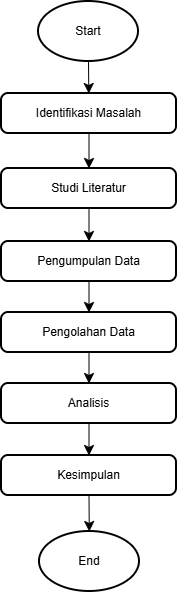

The diagram above was exported from draw.io. Its source (the exported page's mxGraphModel, read from the mxfile embedded in the PNG):
<mxGraphModel dx="1094" dy="674" grid="1" gridSize="10" guides="1" tooltips="1" connect="1" arrows="1" fold="1" page="1" pageScale="1" pageWidth="850" pageHeight="1100" math="0" shadow="0">
  <root>
    <mxCell id="0" />
    <mxCell id="1" parent="0" />
    <mxCell id="cS07YVbo8y3aCXu7Qxb--9" edge="1" parent="1" source="cS07YVbo8y3aCXu7Qxb--1" style="edgeStyle=none;curved=1;rounded=0;orthogonalLoop=1;jettySize=auto;html=1;exitX=0.5;exitY=1;exitDx=0;exitDy=0;exitPerimeter=0;fontSize=12;startSize=8;endSize=8;" target="cS07YVbo8y3aCXu7Qxb--2">
      <mxGeometry relative="1" as="geometry" />
    </mxCell>
    <mxCell id="cS07YVbo8y3aCXu7Qxb--1" parent="1" style="strokeWidth=2;html=1;shape=mxgraph.flowchart.start_1;whiteSpace=wrap;" value="Start" vertex="1">
      <mxGeometry height="60" width="100" x="375" y="50" as="geometry" />
    </mxCell>
    <mxCell id="cS07YVbo8y3aCXu7Qxb--10" edge="1" parent="1" source="cS07YVbo8y3aCXu7Qxb--2" style="edgeStyle=none;curved=1;rounded=0;orthogonalLoop=1;jettySize=auto;html=1;exitX=0.5;exitY=1;exitDx=0;exitDy=0;fontSize=12;startSize=8;endSize=8;" target="cS07YVbo8y3aCXu7Qxb--3">
      <mxGeometry relative="1" as="geometry" />
    </mxCell>
    <mxCell id="cS07YVbo8y3aCXu7Qxb--2" parent="1" style="rounded=1;whiteSpace=wrap;html=1;absoluteArcSize=1;arcSize=14;strokeWidth=2;" value="Identifikasi Masalah" vertex="1">
      <mxGeometry height="40" width="175" x="338" y="142" as="geometry" />
    </mxCell>
    <mxCell id="cS07YVbo8y3aCXu7Qxb--11" edge="1" parent="1" source="cS07YVbo8y3aCXu7Qxb--3" style="edgeStyle=none;curved=1;rounded=0;orthogonalLoop=1;jettySize=auto;html=1;exitX=0.5;exitY=1;exitDx=0;exitDy=0;fontSize=12;startSize=8;endSize=8;" target="cS07YVbo8y3aCXu7Qxb--4">
      <mxGeometry relative="1" as="geometry" />
    </mxCell>
    <mxCell id="cS07YVbo8y3aCXu7Qxb--3" parent="1" style="rounded=1;whiteSpace=wrap;html=1;absoluteArcSize=1;arcSize=14;strokeWidth=2;" value="Studi Literatur" vertex="1">
      <mxGeometry height="40" width="175" x="338" y="217" as="geometry" />
    </mxCell>
    <mxCell id="cS07YVbo8y3aCXu7Qxb--12" edge="1" parent="1" source="cS07YVbo8y3aCXu7Qxb--4" style="edgeStyle=none;curved=1;rounded=0;orthogonalLoop=1;jettySize=auto;html=1;exitX=0.5;exitY=1;exitDx=0;exitDy=0;entryX=0.5;entryY=0;entryDx=0;entryDy=0;fontSize=12;startSize=8;endSize=8;" target="cS07YVbo8y3aCXu7Qxb--5">
      <mxGeometry relative="1" as="geometry" />
    </mxCell>
    <mxCell id="cS07YVbo8y3aCXu7Qxb--4" parent="1" style="rounded=1;whiteSpace=wrap;html=1;absoluteArcSize=1;arcSize=14;strokeWidth=2;" value="Pengumpulan Data" vertex="1">
      <mxGeometry height="40" width="175" x="338" y="290" as="geometry" />
    </mxCell>
    <mxCell id="cS07YVbo8y3aCXu7Qxb--13" edge="1" parent="1" source="cS07YVbo8y3aCXu7Qxb--5" style="edgeStyle=none;curved=1;rounded=0;orthogonalLoop=1;jettySize=auto;html=1;exitX=0.5;exitY=1;exitDx=0;exitDy=0;fontSize=12;startSize=8;endSize=8;" target="cS07YVbo8y3aCXu7Qxb--7">
      <mxGeometry relative="1" as="geometry" />
    </mxCell>
    <mxCell id="cS07YVbo8y3aCXu7Qxb--5" parent="1" style="rounded=1;whiteSpace=wrap;html=1;absoluteArcSize=1;arcSize=14;strokeWidth=2;" value="Pengolahan Data" vertex="1">
      <mxGeometry height="40" width="175" x="338" y="361" as="geometry" />
    </mxCell>
    <mxCell id="cS07YVbo8y3aCXu7Qxb--15" edge="1" parent="1" source="cS07YVbo8y3aCXu7Qxb--6" style="edgeStyle=none;curved=1;rounded=0;orthogonalLoop=1;jettySize=auto;html=1;exitX=0.5;exitY=1;exitDx=0;exitDy=0;fontSize=12;startSize=8;endSize=8;" target="cS07YVbo8y3aCXu7Qxb--8">
      <mxGeometry relative="1" as="geometry" />
    </mxCell>
    <mxCell id="cS07YVbo8y3aCXu7Qxb--6" parent="1" style="rounded=1;whiteSpace=wrap;html=1;absoluteArcSize=1;arcSize=14;strokeWidth=2;" value="Kesimpulan" vertex="1">
      <mxGeometry height="40" width="175" x="338" y="504" as="geometry" />
    </mxCell>
    <mxCell id="cS07YVbo8y3aCXu7Qxb--14" edge="1" parent="1" source="cS07YVbo8y3aCXu7Qxb--7" style="edgeStyle=none;curved=1;rounded=0;orthogonalLoop=1;jettySize=auto;html=1;exitX=0.5;exitY=1;exitDx=0;exitDy=0;fontSize=12;startSize=8;endSize=8;" target="cS07YVbo8y3aCXu7Qxb--6">
      <mxGeometry relative="1" as="geometry" />
    </mxCell>
    <mxCell id="cS07YVbo8y3aCXu7Qxb--7" parent="1" style="rounded=1;whiteSpace=wrap;html=1;absoluteArcSize=1;arcSize=14;strokeWidth=2;" value="Analisis" vertex="1">
      <mxGeometry height="40" width="175" x="338" y="432" as="geometry" />
    </mxCell>
    <mxCell id="cS07YVbo8y3aCXu7Qxb--8" parent="1" style="strokeWidth=2;html=1;shape=mxgraph.flowchart.start_1;whiteSpace=wrap;" value="End" vertex="1">
      <mxGeometry height="60" width="100" x="376" y="580" as="geometry" />
    </mxCell>
  </root>
</mxGraphModel>